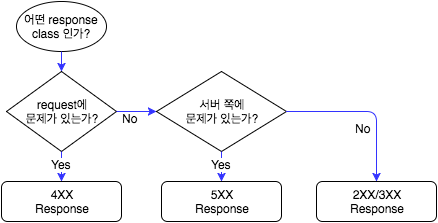

The diagram above was exported from draw.io. Its source (the exported page's mxGraphModel, read from the mxfile embedded in the PNG):
<mxGraphModel dx="1291" dy="389" grid="1" gridSize="10" guides="1" tooltips="1" connect="1" arrows="1" fold="1" page="1" pageScale="1" pageWidth="826" pageHeight="1169" background="#ffffff" math="0" shadow="0">
  <root>
    <mxCell id="0" />
    <mxCell id="1" parent="0" />
    <mxCell id="2" value="&lt;div&gt;어떤 response class 인가?&lt;/div&gt;" style="ellipse;whiteSpace=wrap;html=1;strokeColor=#000000;strokeWidth=1;fillColor=none;" vertex="1" parent="1">
      <mxGeometry x="40" y="10" width="90" height="50" as="geometry" />
    </mxCell>
    <mxCell id="3" value="request에&lt;div&gt;문제가 있는가?&lt;/div&gt;" style="rhombus;whiteSpace=wrap;html=1;strokeColor=#000000;strokeWidth=1;fillColor=none;" vertex="1" parent="1">
      <mxGeometry x="30" y="80" width="110" height="80" as="geometry" />
    </mxCell>
    <mxCell id="4" value="서버 쪽에&lt;div&gt;문제가 있는가?&lt;/div&gt;" style="rhombus;whiteSpace=wrap;html=1;strokeColor=#000000;strokeWidth=1;fillColor=none;" vertex="1" parent="1">
      <mxGeometry x="180" y="80" width="130" height="80" as="geometry" />
    </mxCell>
    <mxCell id="6" value="2XX/3XX&lt;div&gt;Response&lt;/div&gt;" style="rounded=1;whiteSpace=wrap;html=1;strokeColor=#000000;strokeWidth=1;fillColor=none;" vertex="1" parent="1">
      <mxGeometry x="340" y="190" width="120" height="40" as="geometry" />
    </mxCell>
    <mxCell id="14" value="" style="endArrow=classic;html=1;strokeColor=#3333FF;" edge="1" parent="1" source="2">
      <mxGeometry width="50" height="50" relative="1" as="geometry">
        <mxPoint x="85" y="120" as="sourcePoint" />
        <mxPoint x="85" y="80" as="targetPoint" />
      </mxGeometry>
    </mxCell>
    <mxCell id="15" value="" style="endArrow=classic;html=1;strokeColor=#3333FF;entryX=0.5;entryY=0;" edge="1" parent="1" source="3" target="36">
      <mxGeometry width="50" height="50" relative="1" as="geometry">
        <mxPoint x="85" y="210" as="sourcePoint" />
        <mxPoint x="85" y="304" as="targetPoint" />
      </mxGeometry>
    </mxCell>
    <mxCell id="25" value="Yes" style="text;html=1;resizable=0;points=[];align=center;verticalAlign=middle;labelBackgroundColor=#ffffff;" vertex="1" connectable="0" parent="15">
      <mxGeometry x="-0.1806" y="-1" relative="1" as="geometry">
        <mxPoint as="offset" />
      </mxGeometry>
    </mxCell>
    <mxCell id="18" value="" style="endArrow=classic;html=1;strokeColor=#3333FF;" edge="1" parent="1" source="3">
      <mxGeometry width="50" height="50" relative="1" as="geometry">
        <mxPoint x="140" y="170" as="sourcePoint" />
        <mxPoint x="180" y="120" as="targetPoint" />
      </mxGeometry>
    </mxCell>
    <mxCell id="19" value="" style="endArrow=classic;html=1;strokeColor=#3333FF;entryX=0.5;entryY=0;" edge="1" parent="1" source="4" target="6">
      <mxGeometry width="50" height="50" relative="1" as="geometry">
        <mxPoint x="310" y="170" as="sourcePoint" />
        <mxPoint x="360" y="120" as="targetPoint" />
        <Array as="points">
          <mxPoint x="400" y="120" />
        </Array>
      </mxGeometry>
    </mxCell>
    <mxCell id="29" value="No" style="text;html=1;resizable=0;points=[];align=center;verticalAlign=middle;labelBackgroundColor=#ffffff;" vertex="1" connectable="0" parent="19">
      <mxGeometry x="0.28" y="-2" relative="1" as="geometry">
        <mxPoint x="-12" y="4" as="offset" />
      </mxGeometry>
    </mxCell>
    <mxCell id="28" value="No" style="text;html=1;resizable=0;points=[];autosize=1;align=left;verticalAlign=top;spacingTop=-4;" vertex="1" parent="1">
      <mxGeometry x="144" y="118" width="30" height="20" as="geometry" />
    </mxCell>
    <mxCell id="36" value="4XX&lt;div&gt;Response&lt;/div&gt;" style="rounded=1;whiteSpace=wrap;html=1;strokeColor=#000000;strokeWidth=1;fillColor=none;" vertex="1" parent="1">
      <mxGeometry x="25" y="190" width="120" height="40" as="geometry" />
    </mxCell>
    <mxCell id="37" value="" style="endArrow=classic;html=1;strokeColor=#3333FF;" edge="1" parent="1" target="39">
      <mxGeometry width="50" height="50" relative="1" as="geometry">
        <mxPoint x="245" y="160" as="sourcePoint" />
        <mxPoint x="245" y="264" as="targetPoint" />
      </mxGeometry>
    </mxCell>
    <mxCell id="38" value="Yes" style="text;html=1;resizable=0;points=[];align=center;verticalAlign=middle;labelBackgroundColor=#ffffff;" vertex="1" connectable="0" parent="37">
      <mxGeometry x="-0.1806" y="-1" relative="1" as="geometry">
        <mxPoint as="offset" />
      </mxGeometry>
    </mxCell>
    <mxCell id="39" value="5XX&lt;div&gt;Response&lt;/div&gt;" style="rounded=1;whiteSpace=wrap;html=1;strokeColor=#000000;strokeWidth=1;fillColor=none;" vertex="1" parent="1">
      <mxGeometry x="185" y="190" width="120" height="40" as="geometry" />
    </mxCell>
  </root>
</mxGraphModel>